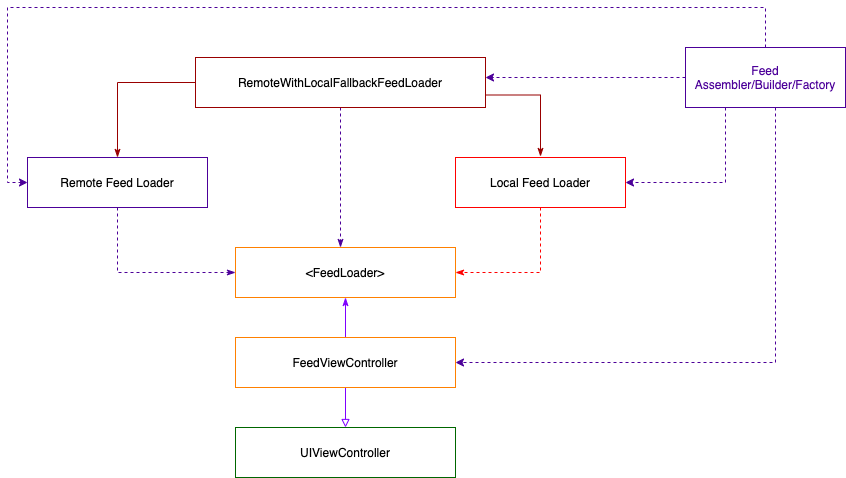

The diagram above was exported from draw.io. Its source (the exported page's mxGraphModel, read from the mxfile embedded in the PNG):
<mxGraphModel dx="946" dy="676" grid="1" gridSize="10" guides="1" tooltips="1" connect="1" arrows="1" fold="1" page="1" pageScale="1" pageWidth="827" pageHeight="1169" math="0" shadow="0">
  <root>
    <mxCell id="0" />
    <mxCell id="1" parent="0" />
    <mxCell id="AcXF12-QjDGZf-T-Puu8-3" style="edgeStyle=orthogonalEdgeStyle;rounded=0;orthogonalLoop=1;jettySize=auto;html=1;entryX=0.5;entryY=0;entryDx=0;entryDy=0;strokeColor=#7F00FF;endArrow=block;endFill=0;" parent="1" source="AcXF12-QjDGZf-T-Puu8-1" target="AcXF12-QjDGZf-T-Puu8-2" edge="1">
      <mxGeometry relative="1" as="geometry" />
    </mxCell>
    <mxCell id="AcXF12-QjDGZf-T-Puu8-7" style="edgeStyle=orthogonalEdgeStyle;rounded=0;orthogonalLoop=1;jettySize=auto;html=1;entryX=0.5;entryY=1;entryDx=0;entryDy=0;endArrow=classicThin;endFill=1;strokeColor=#7F00FF;" parent="1" source="AcXF12-QjDGZf-T-Puu8-1" target="AcXF12-QjDGZf-T-Puu8-5" edge="1">
      <mxGeometry relative="1" as="geometry" />
    </mxCell>
    <mxCell id="AcXF12-QjDGZf-T-Puu8-1" value="FeedViewController" style="rounded=0;whiteSpace=wrap;html=1;strokeColor=#FF8000;fillColor=#FFFFFF;" parent="1" vertex="1">
      <mxGeometry x="350" y="400" width="220" height="50" as="geometry" />
    </mxCell>
    <mxCell id="AcXF12-QjDGZf-T-Puu8-2" value="UIViewController" style="rounded=0;whiteSpace=wrap;html=1;strokeColor=#006600;fillColor=#FFFFFF;" parent="1" vertex="1">
      <mxGeometry x="350" y="490" width="220" height="50" as="geometry" />
    </mxCell>
    <mxCell id="AcXF12-QjDGZf-T-Puu8-5" value="&amp;lt;FeedLoader&amp;gt;" style="rounded=0;whiteSpace=wrap;html=1;strokeColor=#FF8000;fillColor=#FFFFFF;" parent="1" vertex="1">
      <mxGeometry x="350" y="310" width="220" height="50" as="geometry" />
    </mxCell>
    <mxCell id="AcXF12-QjDGZf-T-Puu8-10" style="edgeStyle=orthogonalEdgeStyle;rounded=0;orthogonalLoop=1;jettySize=auto;html=1;entryX=0;entryY=0.5;entryDx=0;entryDy=0;endArrow=classicThin;endFill=1;strokeColor=#4C0099;exitX=0.5;exitY=1;exitDx=0;exitDy=0;dashed=1;" parent="1" source="AcXF12-QjDGZf-T-Puu8-8" target="AcXF12-QjDGZf-T-Puu8-5" edge="1">
      <mxGeometry relative="1" as="geometry" />
    </mxCell>
    <mxCell id="AcXF12-QjDGZf-T-Puu8-8" value="Remote Feed Loader" style="rounded=0;whiteSpace=wrap;html=1;strokeColor=#4C0099;fillColor=#FFFFFF;" parent="1" vertex="1">
      <mxGeometry x="142" y="220" width="180" height="50" as="geometry" />
    </mxCell>
    <mxCell id="AcXF12-QjDGZf-T-Puu8-13" style="edgeStyle=orthogonalEdgeStyle;rounded=0;orthogonalLoop=1;jettySize=auto;html=1;entryX=1;entryY=0.5;entryDx=0;entryDy=0;dashed=1;endArrow=classicThin;endFill=1;strokeColor=#FF0000;" parent="1" source="AcXF12-QjDGZf-T-Puu8-12" target="AcXF12-QjDGZf-T-Puu8-5" edge="1">
      <mxGeometry relative="1" as="geometry" />
    </mxCell>
    <mxCell id="AcXF12-QjDGZf-T-Puu8-12" value="Local Feed Loader" style="rounded=0;whiteSpace=wrap;html=1;strokeColor=#FF0000;fillColor=#FFFFFF;" parent="1" vertex="1">
      <mxGeometry x="570" y="220" width="170" height="50" as="geometry" />
    </mxCell>
    <mxCell id="AcXF12-QjDGZf-T-Puu8-15" style="edgeStyle=orthogonalEdgeStyle;rounded=0;orthogonalLoop=1;jettySize=auto;html=1;dashed=1;endArrow=classicThin;endFill=1;strokeColor=#4C0099;" parent="1" source="AcXF12-QjDGZf-T-Puu8-14" edge="1">
      <mxGeometry relative="1" as="geometry">
        <mxPoint x="455" y="310" as="targetPoint" />
      </mxGeometry>
    </mxCell>
    <mxCell id="AcXF12-QjDGZf-T-Puu8-16" style="edgeStyle=orthogonalEdgeStyle;rounded=0;orthogonalLoop=1;jettySize=auto;html=1;endArrow=classicThin;endFill=1;strokeColor=#990000;entryX=0.5;entryY=0;entryDx=0;entryDy=0;exitX=0;exitY=0.5;exitDx=0;exitDy=0;" parent="1" source="AcXF12-QjDGZf-T-Puu8-14" target="AcXF12-QjDGZf-T-Puu8-8" edge="1">
      <mxGeometry relative="1" as="geometry">
        <mxPoint x="230" y="210" as="targetPoint" />
      </mxGeometry>
    </mxCell>
    <mxCell id="AcXF12-QjDGZf-T-Puu8-17" style="edgeStyle=orthogonalEdgeStyle;rounded=0;orthogonalLoop=1;jettySize=auto;html=1;exitX=1;exitY=0.75;exitDx=0;exitDy=0;endArrow=classicThin;endFill=1;strokeColor=#990000;" parent="1" source="AcXF12-QjDGZf-T-Puu8-14" edge="1">
      <mxGeometry relative="1" as="geometry">
        <mxPoint x="655" y="219" as="targetPoint" />
      </mxGeometry>
    </mxCell>
    <mxCell id="AcXF12-QjDGZf-T-Puu8-14" value="RemoteWithLocalFallbackFeedLoader" style="rounded=0;whiteSpace=wrap;html=1;strokeColor=#990000;fillColor=#FFFFFF;" parent="1" vertex="1">
      <mxGeometry x="310" y="120" width="290" height="50" as="geometry" />
    </mxCell>
    <mxCell id="xHF_aweuTsJPZWWg61w3-3" style="edgeStyle=orthogonalEdgeStyle;rounded=0;orthogonalLoop=1;jettySize=auto;html=1;entryX=0;entryY=0.5;entryDx=0;entryDy=0;dashed=1;strokeColor=#4C0099;" parent="1" source="xHF_aweuTsJPZWWg61w3-2" target="AcXF12-QjDGZf-T-Puu8-8" edge="1">
      <mxGeometry relative="1" as="geometry">
        <Array as="points">
          <mxPoint x="880" y="70" />
          <mxPoint x="122" y="70" />
          <mxPoint x="122" y="245" />
        </Array>
      </mxGeometry>
    </mxCell>
    <mxCell id="xHF_aweuTsJPZWWg61w3-4" style="edgeStyle=orthogonalEdgeStyle;rounded=0;orthogonalLoop=1;jettySize=auto;html=1;dashed=1;strokeColor=#4C0099;" parent="1" source="xHF_aweuTsJPZWWg61w3-2" edge="1">
      <mxGeometry relative="1" as="geometry">
        <mxPoint x="600" y="140" as="targetPoint" />
      </mxGeometry>
    </mxCell>
    <mxCell id="xHF_aweuTsJPZWWg61w3-5" style="edgeStyle=orthogonalEdgeStyle;rounded=0;orthogonalLoop=1;jettySize=auto;html=1;entryX=1;entryY=0.5;entryDx=0;entryDy=0;dashed=1;strokeColor=#4C0099;" parent="1" source="xHF_aweuTsJPZWWg61w3-2" target="AcXF12-QjDGZf-T-Puu8-12" edge="1">
      <mxGeometry relative="1" as="geometry">
        <Array as="points">
          <mxPoint x="840" y="245" />
        </Array>
      </mxGeometry>
    </mxCell>
    <mxCell id="xHF_aweuTsJPZWWg61w3-7" style="edgeStyle=orthogonalEdgeStyle;rounded=0;orthogonalLoop=1;jettySize=auto;html=1;entryX=1;entryY=0.5;entryDx=0;entryDy=0;dashed=1;strokeColor=#4C0099;" parent="1" source="xHF_aweuTsJPZWWg61w3-2" target="AcXF12-QjDGZf-T-Puu8-1" edge="1">
      <mxGeometry relative="1" as="geometry">
        <Array as="points">
          <mxPoint x="890" y="425" />
        </Array>
      </mxGeometry>
    </mxCell>
    <mxCell id="xHF_aweuTsJPZWWg61w3-2" value="&lt;font color=&quot;#4c0099&quot;&gt;Feed Assembler/Builder/Factory&lt;/font&gt;" style="rounded=0;whiteSpace=wrap;html=1;strokeColor=#4C0099;" parent="1" vertex="1">
      <mxGeometry x="800" y="110" width="160" height="60" as="geometry" />
    </mxCell>
  </root>
</mxGraphModel>